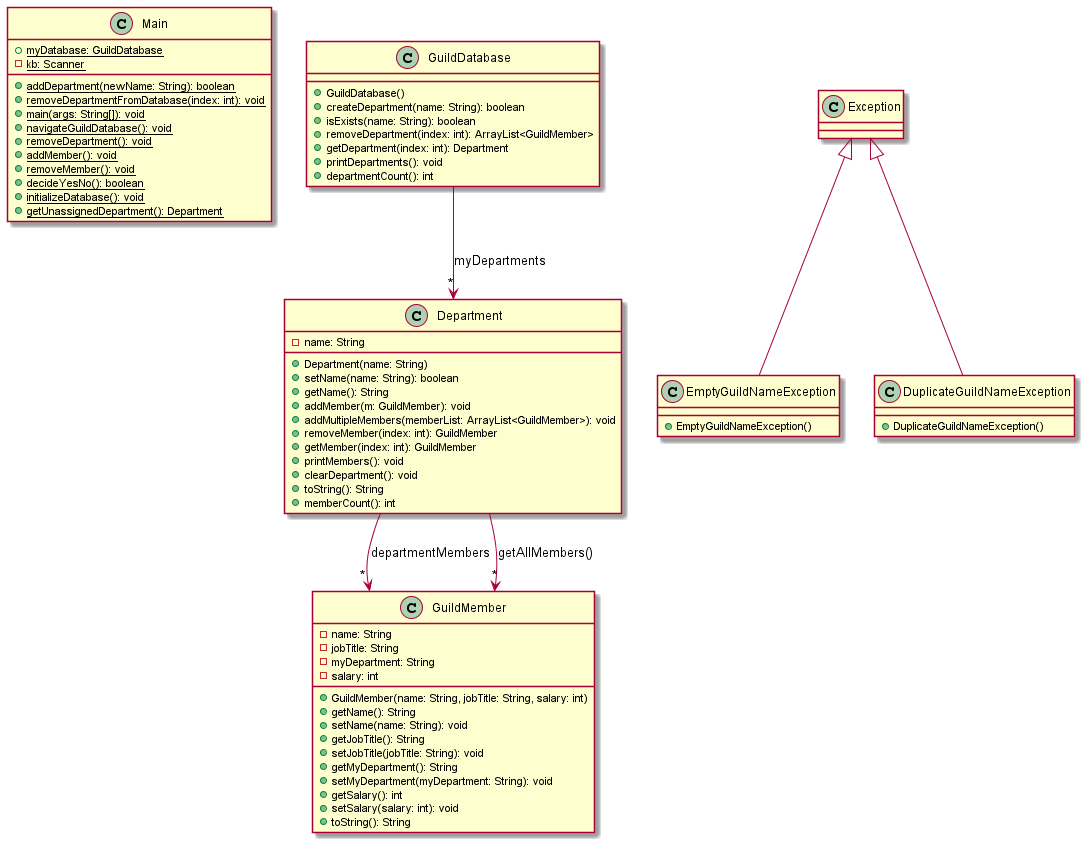

The diagram above was rendered by PlantUML. Its source (embedded in the PNG):
@startuml
class Main [[java:main.Main]] {
	+{static} myDatabase: GuildDatabase
	-{static} kb: Scanner
	+{static} addDepartment(newName: String): boolean
	+{static} removeDepartmentFromDatabase(index: int): void
	+{static} main(args: String[]): void
	+{static} navigateGuildDatabase(): void
	+{static} removeDepartment(): void
	+{static} addMember(): void
	+{static} removeMember(): void
	+{static} decideYesNo(): boolean
	+{static} initializeDatabase(): void
	+{static} getUnassignedDepartment(): Department
}
class GuildDatabase [[java:logic.GuildDatabase]] {
	+GuildDatabase()
	+createDepartment(name: String): boolean
	+isExists(name: String): boolean
	+removeDepartment(index: int): ArrayList<GuildMember>
	+getDepartment(index: int): Department
	+printDepartments(): void
	+departmentCount(): int
}
class Department {
}
GuildDatabase --> "*" Department : myDepartments
class Department [[java:logic.Department]] {
	-name: String
	+Department(name: String)
	+setName(name: String): boolean
	+getName(): String
	+addMember(m: GuildMember): void
	+addMultipleMembers(memberList: ArrayList<GuildMember>): void
	+removeMember(index: int): GuildMember
	+getMember(index: int): GuildMember
	+printMembers(): void
	+clearDepartment(): void
	+toString(): String
	+memberCount(): int
}
class GuildMember {
}
Department --> "*" GuildMember : departmentMembers
class GuildMember {
}
Department --> "*" GuildMember : getAllMembers()
class EmptyGuildNameException [[java:exception.EmptyGuildNameException]] {
	+EmptyGuildNameException()
}
class Exception {
}
Exception <|-- EmptyGuildNameException
class GuildMember [[java:logic.GuildMember]] {
	-name: String
	-jobTitle: String
	-myDepartment: String
	-salary: int
	+GuildMember(name: String, jobTitle: String, salary: int)
	+getName(): String
	+setName(name: String): void
	+getJobTitle(): String
	+setJobTitle(jobTitle: String): void
	+getMyDepartment(): String
	+setMyDepartment(myDepartment: String): void
	+getSalary(): int
	+setSalary(salary: int): void
	+toString(): String
}
class DuplicateGuildNameException [[java:exception.DuplicateGuildNameException]] {
	+DuplicateGuildNameException()
}
class Exception {
}
Exception <|-- DuplicateGuildNameException


@enduml